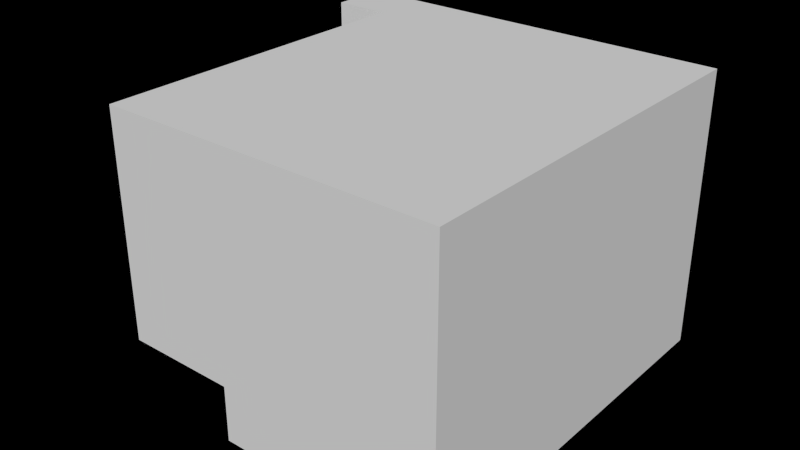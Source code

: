 # Source: tut_longjump0.blend  (saved by Blender 2.79.6; exported with 4.5.12 LTS)
import bpy
from mathutils import Matrix  # noqa: F401  (used for matrix-valued properties, if any)

bpy.ops.wm.read_factory_settings(use_empty=True)
scene = bpy.context.scene
scene.name = 'tut_longjump0'

# ---- collections
col_collection_1 = bpy.data.collections.new('Collection 1'); scene.collection.children.link(col_collection_1)

# ---- materials (node trees are filled in below, after node groups)
mat_material = bpy.data.materials.new('Material')
mat_material.alpha_threshold = 0.0
mat_material.use_transparent_shadow = False
mat_material.roughness = 0.5
mat_material.line_color = (0.0, 0.0, 0.0, 1.0)

# ---- material node trees

# ---- world
world_world = bpy.data.worlds.new('World'); scene.world = world_world
world_world.color = (0.0, 0.0, 0.0)
world_world.use_sun_shadow = False
world_world.sun_shadow_jitter_overblur = 0.0
world_world.cycles.sampling_method = 'MANUAL'
world_world.cycles.sample_map_resolution = 256

# ---- meshes
me_tut_longjump0 = bpy.data.meshes.new('tut_longjump0')
me_tut_longjump0.from_pydata([(-1.0, 1.0, 0.0), (-2.0, 7.0, 0.0), (1.0, -4.768e-07, 4.0), (5.0, 1.0, -1.0), (1.0, -5.96e-07, 0.0), (1.0, 1.0, -1.0), (-2.0, 7.0, 4.0), (1.0, 6.0, -1.0), (5.0, 7.0, -1.0), (-2.0, 6.0, 0.0), (-2.0, 6.0, 4.0), (-1.0, 6.0, -1.0), (5.0, -5.96e-07, -1.0), (-1.0, 1.0, -1.0), (1.0, 1.0, 0.0), (-1.0, 7.0, 0.0), (1.0, 6.0, 0.0), (1.0, 7.0, 4.0), (-1.0, 6.0, 4.0), (-1.0, 6.0, 0.0), (1.0, 7.0, -1.0), (5.0, -4.768e-07, 4.0), (5.0, 6.0, -1.0), (5.0, -5.96e-07, 0.0), (-1.0, 7.0, 4.0), (1.0, -5.96e-07, -1.0), (5.0, 7.0, 0.0), (-1.0, -4.768e-07, 4.0), (-1.0, 1.0, 4.0), (-1.0, 0.0, 0.0), (1.0, 7.0, 0.0), (5.0, 7.0, 4.0), (1.0, 1.0, -1.0), (1.0, 1.0, -1.0), (-1.0, 1.0, -1.0), (-1.0, 1.0, -1.0), (5.0, 1.0, -1.0), (5.0, -5.96e-07, -1.0), (5.0, -5.96e-07, -1.0), (1.0, 6.0, -1.0), (1.0, 6.0, -1.0), (-1.0, 6.0, -1.0), (-1.0, 6.0, -1.0), (-2.0, 6.0, 4.0), (-2.0, 6.0, 4.0), (-2.0, 7.0, 4.0), (-2.0, 7.0, 4.0), (1.0, 1.0, 0.0), (1.0, 1.0, 0.0), (1.0, -5.96e-07, 0.0), (1.0, -5.96e-07, 0.0), (-1.0, 1.0, 0.0), (-1.0, 1.0, 0.0), (-1.0, 7.0, 0.0), (-2.0, 7.0, 0.0), (-2.0, 7.0, 0.0), (-2.0, 6.0, 0.0), (-2.0, 6.0, 0.0), (1.0, 6.0, 0.0), (1.0, 6.0, 0.0), (5.0, -5.96e-07, 0.0), (5.0, -4.768e-07, 4.0), (5.0, -4.768e-07, 4.0), (-1.0, 1.0, 4.0), (-1.0, -4.768e-07, 4.0), (-1.0, -4.768e-07, 4.0), (-1.0, 7.0, 4.0), (1.0, 7.0, 4.0), (-1.0, 0.0, 0.0), (-1.0, 0.0, 0.0), (-1.0, 6.0, 0.0), (-1.0, 6.0, 0.0), (-1.0, 6.0, 0.0), (-1.0, 6.0, 4.0), (-1.0, 6.0, 4.0), (1.0, 7.0, -1.0), (1.0, 7.0, -1.0), (1.0, 7.0, 0.0), (1.0, 7.0, 0.0), (5.0, 7.0, 0.0), (5.0, 7.0, 4.0), (5.0, 7.0, 4.0), (5.0, 7.0, -1.0), (5.0, 7.0, -1.0), (5.0, 6.0, -1.0), (1.0, -4.768e-07, 4.0), (1.0, -5.96e-07, -1.0), (1.0, -5.96e-07, -1.0)], [], [(69, 49, 47, 51), (53, 54, 56, 71), (72, 41, 40, 58), (59, 7, 75, 78), (52, 35, 42, 70), (16, 30, 53, 71), (39, 11, 34, 32), (48, 50, 86, 33), (14, 5, 13, 0), (63, 74, 43, 45, 66, 67, 85, 64), (32, 87, 37, 36), (39, 32, 36, 84), (85, 67, 81, 62), (76, 39, 84, 82), (77, 17, 24, 15), (55, 15, 24, 46), (70, 73, 28, 52), (28, 65, 68, 52), (4, 29, 27, 2), (18, 19, 57, 44), (6, 10, 9, 1), (25, 4, 60, 38), (77, 20, 83, 79), (4, 2, 61, 60), (17, 77, 79, 80), (26, 8, 22, 3, 12, 23, 21, 31)])
_uv = me_tut_longjump0.uv_layers.new(name='UVMap')
_uv.uv.foreach_set('vector', [7.07e-05, 7.112e-05, 0.9999, 7.07e-05, 0.9999, 0.5, 7.082e-05, 0.5, 1.0, 0.0, 0.5, 0.0, 0.5, -0.5, 1.0, -0.5, 1.0, 0.5, 1.0, 0.0, 2.0, 0.0, 2.0, 0.5, 0.5, 0.5, 0.5, 0.0, 1.0, 0.0, 1.0, 0.5, 0.0, 0.5, 0.0, 0.0, 2.5, 4.472e-05, 2.5, 0.5, 1.0, 0.5, 1.0, 1.0, -2.384e-07, 1.0, -2.384e-07, 0.5, 0.7142, -0.2142, 1.286, -0.2142, 1.286, 1.214, 0.7142, 1.214, 0.0, 0.5, -0.5, 0.5, -0.5, 0.0, 0.0, 0.0, 0.0, 0.5, 0.0, 0.0, -1.0, 0.0, -1.0, 0.5, -0.602, -0.9974, -0.602, 1.86, -1.173, 1.86, -1.173, 2.431, -0.602, 2.431, 0.5408, 2.431, 0.5408, -1.569, -0.602, -1.569, 0.7142, 1.214, 0.7142, 1.5, -0.4284, 1.5, -0.4284, 1.214, 0.7142, -0.2142, 0.7142, 1.214, -0.4284, 1.214, -0.4284, -0.2142, 0.5408, -1.569, 0.5408, 2.431, 2.827, 2.431, 2.827, -1.569, 0.7142, -0.4998, 0.7142, -0.2142, -0.4284, -0.2142, -0.4284, -0.4998, 0.5408, -0.3342, 0.5408, 1.952, -0.602, 1.952, -0.602, -0.3342, -1.173, -0.3342, -0.602, -0.3342, -0.602, 1.952, -1.173, 1.952, 1.622, -0.3342, 1.622, 1.952, -1.235, 1.952, -1.235, -0.3342, -1.235, 1.952, -1.806, 1.952, -1.806, -0.3342, -1.235, -0.3342, 0.5408, -0.3342, -0.602, -0.3342, -0.602, 1.952, 0.5408, 1.952, -0.602, 1.952, -0.602, -0.3342, -1.173, -0.3342, -1.173, 1.952, 2.194, 1.952, 1.622, 1.952, 1.622, -0.3342, 2.194, -0.3342, 0.5408, -0.9056, 0.5408, -0.3342, 2.827, -0.3342, 2.827, -0.9056, 0.5408, -0.3342, 0.5408, -0.9056, 2.827, -0.9056, 2.827, -0.3342, 0.5408, -0.3342, 0.5408, 1.952, 2.827, 1.952, 2.827, -0.3342, 0.5408, 1.952, 0.5408, -0.3342, 2.827, -0.3342, 2.827, 1.952, 2.194, -0.3342, 2.194, -0.9056, 1.622, -0.9056, -1.235, -0.9056, -1.806, -0.9056, -1.806, -0.3342, -1.806, 1.952, 2.194, 1.952])
me_tut_longjump0.materials.append(mat_material)
me_tut_longjump0.use_remesh_preserve_volume = False
me_tut_longjump0.use_remesh_preserve_attributes = False
me_tut_longjump0.use_mirror_vertex_groups = False
me_tut_longjump0.update()

# ---- objects
ob_tut_longjump0 = bpy.data.objects.new('tut_longjump0', me_tut_longjump0)

# ---- transforms, parenting, visibility, modifiers, constraints
ob_tut_longjump0.location = (0.0, 0.0, 0.0)
ob_tut_longjump0.lock_rotations_4d = False
ob_tut_longjump0.empty_display_type = 'ARROWS'
ob_tut_longjump0.lineart.crease_threshold = 0.0
_vg = ob_tut_longjump0.vertex_groups.new(name='brick')
_vg = ob_tut_longjump0.vertex_groups.new(name='floor')
_vg = ob_tut_longjump0.vertex_groups.new(name='lava')

# ---- collection membership
col_collection_1.objects.link(ob_tut_longjump0)

# ---- scene / render settings (as saved in the file)
scene.frame_start = 1; scene.frame_end = 250; scene.frame_set(1)
scene.render.engine = 'BLENDER_EEVEE_NEXT'
scene.render.image_settings.color_mode = 'RGB'
scene.render.image_settings.compression = 90
scene.render.resolution_percentage = 50
scene.render.dither_intensity = 0.0
scene.render.bake_margin = 2
scene.cycles.use_denoising = False
scene.cycles.samples = 10
scene.cycles.sampling_pattern = 'TABULATED_SOBOL'
scene.cycles.light_sampling_threshold = 0.0
scene.cycles.use_adaptive_sampling = False
scene.cycles.use_light_tree = False
scene.cycles.blur_glossy = 0.0
scene.cycles.volume_bounces = 1
scene.cycles.pixel_filter_type = 'GAUSSIAN'
scene.cycles.sample_clamp_indirect = 0.0
scene.view_settings.view_transform = 'Standard'
bpy.context.view_layer.update()

# ---- added for rendering (the .blend has no active camera and no usable light): camera, sun
cam_auto = bpy.data.cameras.new('AutoCamera')
cam_auto.lens = 50.0
cam_auto.sensor_width = 36.0
cam_auto.clip_end = 1000.0
ob_auto_camera = bpy.data.objects.new('AutoCamera', cam_auto)
scene.collection.objects.link(ob_auto_camera)
ob_auto_camera.location = (11.7612, -8.81349, 9.70899)
ob_auto_camera.rotation_euler = (1.09748, -7.21219e-08, 0.694738)
scene.camera = ob_auto_camera
light_auto_sun = bpy.data.lights.new('AutoSun', 'SUN')
light_auto_sun.energy = 3.0
light_auto_sun.angle = 0.0523599
ob_auto_sun = bpy.data.objects.new('AutoSun', light_auto_sun)
scene.collection.objects.link(ob_auto_sun)
ob_auto_sun.rotation_euler = (0.872665, 0.174533, 0.523599)
bpy.context.view_layer.update()
